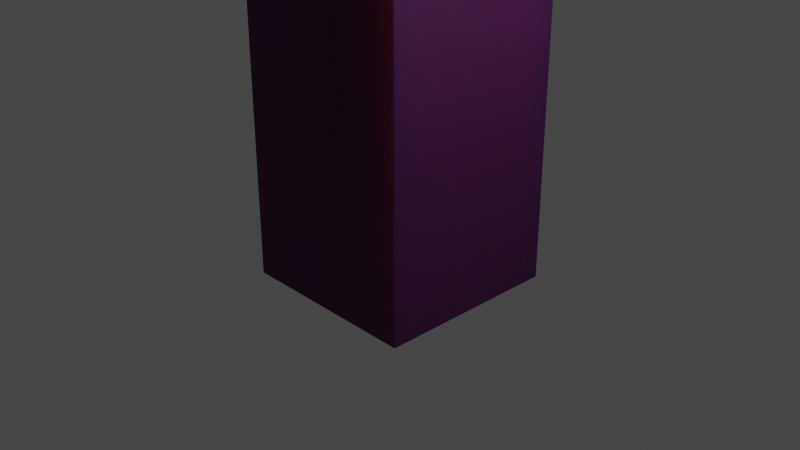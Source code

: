 # Source: steelaxe.blend  (saved by Blender 2.80.75; exported with 4.5.12 LTS)
import bpy
from mathutils import Matrix  # noqa: F401  (used for matrix-valued properties, if any)

bpy.ops.wm.read_factory_settings(use_empty=True)
scene = bpy.context.scene
scene.name = 'Scene'

# ---- collections
col_collection = bpy.data.collections.new('Collection'); scene.collection.children.link(col_collection)

# ---- images (referenced by path relative to the original .blend; pixels are not part of the script)
import os
ASSET_DIR = os.environ.get("B2B_ASSET_DIR", "")  # directory of the original .blend (textures are referenced by path, not embedded)
HERE = os.path.dirname(os.path.abspath(__file__))  # packed textures are extracted next to this script under _unpacked/

def load_image(name, relpath, width, height, colorspace="sRGB"):
    """Load a texture the original file referenced (path relative to the .blend, or extracted next to this script)."""
    p = next((c for c in (os.path.join(HERE, relpath), os.path.join(ASSET_DIR, relpath)) if relpath and os.path.exists(c)), "")
    if p:
        img = bpy.data.images.load(p, check_existing=True)
        img.name = name
    else:  # same state as the original file: an image datablock whose file is absent (Cycles renders it pink)
        img = bpy.data.images.new(name, width, height)
        img.source = "FILE"
        img.filepath = "//" + (relpath or name)
    img.colorspace_settings.name = colorspace
    return img
img_2011_06_11_09441_494x329_jpg = load_image('2011-06-11-09441-494x329.jpg', 'blender textures/2011-06-11-09441-494x329.jpg', 1024, 1024, 'sRGB')

# ---- materials (node trees are filled in below, after node groups)
mat_material = bpy.data.materials.new('Material')
mat_material.alpha_threshold = 0.0
mat_material.use_transparent_shadow = False
mat_material.line_color = (0.0, 0.0, 0.0, 1.0)
mat_material_002 = bpy.data.materials.new('Material.002')
mat_material_002.use_transparent_shadow = False

# ---- material node trees
mat_material.use_nodes = True; mat_material.node_tree.nodes.clear()
_N = mat_material.node_tree.nodes; _L = mat_material.node_tree.links
n0 = _N.new('ShaderNodeOutputMaterial'); n0.name = 'Material Output'; n0.location = (578, 293)
n1 = _N.new('ShaderNodeBsdfPrincipled'); n1.name = 'Principled BSDF'; n1.location = (288, 293)
n1.distribution = 'GGX'
n1.subsurface_method = 'BURLEY'
n1.inputs[2].default_value = 0.65
n1.inputs[3].default_value = 1.45
n1.inputs[8].default_value = 1.0
n1.inputs[10].default_value = 0.8909
n1.inputs[18].default_value = 0.6182
n1.inputs[27].default_value = (0.0, 0.0, 0.0, 1.0)
n1.inputs[28].default_value = 1.0
n2 = _N.new('ShaderNodeTexImage'); n2.name = 'Image Texture'; n2.location = (-113, 191)
n2.image = img_2011_06_11_09441_494x329_jpg
n3 = _N.new('ShaderNodeMix'); n3.name = 'Mix'; n3.location = (118, 173)
n3.data_type = 'RGBA'
n3.inputs[0].default_value = 0.8909
n3.inputs[7].default_value = (0.0, 0.0, 0.0, 1.0)
_L.new(n1.outputs[0], n0.inputs[0])
_L.new(n2.outputs[0], n3.inputs[6])
_L.new(n3.outputs[2], n1.inputs[0])
n0.is_active_output = True
mat_material_002.use_nodes = True; mat_material_002.node_tree.nodes.clear()
_N = mat_material_002.node_tree.nodes; _L = mat_material_002.node_tree.links
n0 = _N.new('ShaderNodeOutputMaterial'); n0.name = 'Material Output'; n0.location = (492, 307)
n1 = _N.new('ShaderNodeValToRGB'); n1.name = 'ColorRamp'; n1.location = (-139, 257)
while len(n1.color_ramp.elements) > 1: n1.color_ramp.elements.remove(n1.color_ramp.elements[-1])
n1.color_ramp.elements[0].position = 0.0; n1.color_ramp.elements[0].color = (0.2585, 0.2585, 0.2585, 1.0)
_e = n1.color_ramp.elements.new(0.3864); _e.color = (0.1455, 0.1455, 0.1455, 1.0)
_e = n1.color_ramp.elements.new(0.7545); _e.color = (0.0779, 0.0779, 0.0779, 1.0)
_e = n1.color_ramp.elements.new(1.0); _e.color = (0.02758, 0.02758, 0.02758, 1.0)
n2 = _N.new('ShaderNodeBsdfPrincipled'); n2.name = 'Principled BSDF'; n2.location = (202, 307)
n2.distribution = 'GGX'
n2.subsurface_method = 'BURLEY'
n2.inputs[1].default_value = 1.0
n2.inputs[2].default_value = 0.1864
n2.inputs[3].default_value = 1.45
n2.inputs[8].default_value = 1.0
n2.inputs[10].default_value = 0.2818
n2.inputs[13].default_value = 0.65
n2.inputs[15].default_value = 0.7318
n2.inputs[24].default_value = 0.1291
n2.inputs[27].default_value = (0.06562, 0.06562, 0.06562, 1.0)
n2.inputs[28].default_value = 1.0
n3 = _N.new('ShaderNodeMix'); n3.name = 'Mix'; n3.location = (32, 187)
n3.data_type = 'RGBA'
n3.inputs[0].default_value = 0.2818
n3.inputs[7].default_value = (0.09521, 0.09521, 0.09521, 1.0)
_L.new(n2.outputs[0], n0.inputs[0])
_L.new(n1.outputs[0], n3.inputs[6])
_L.new(n3.outputs[2], n2.inputs[0])
n0.is_active_output = True

# ---- world
world_world = bpy.data.worlds.new('World'); scene.world = world_world
world_world.use_nodes = True; world_world.node_tree.nodes.clear()
_N = world_world.node_tree.nodes; _L = world_world.node_tree.links
n0 = _N.new('ShaderNodeOutputWorld'); n0.name = 'World Output'; n0.location = (300, 300)
n1 = _N.new('ShaderNodeBackground'); n1.name = 'Background'; n1.location = (10, 300)
n1.inputs[0].default_value = (0.05088, 0.05088, 0.05088, 1.0)
_L.new(n1.outputs[0], n0.inputs[0])
n0.is_active_output = True
world_world.color = (0.05088, 0.05088, 0.05088)
world_world.use_sun_shadow = False
world_world.sun_shadow_jitter_overblur = 0.0

# ---- cameras
cam_camera = bpy.data.cameras.new('Camera')
cam_camera.clip_end = 100.0
cam_camera.ortho_scale = 7.314

# ---- lights
light_light = bpy.data.lights.new('Light', 'POINT')
light_light.transmission_factor = 0.0
light_light.energy = 1000.0
light_light.shadow_soft_size = 0.1
light_light.shadow_maximum_resolution = 0.006
light_light.use_absolute_resolution = True

# ---- meshes
me_cube = bpy.data.meshes.new('Cube')
me_cube.from_pydata([(1.0, 1.0, 1.0), (1.0, 1.0, -1.0), (1.0, -1.0, 1.0), (1.0, -1.0, -1.0), (-1.0, 1.0, 1.0), (-1.0, 1.0, -1.0), (-1.0, -1.0, 1.0), (-1.0, -1.0, -1.0), (1.0, 1.0, 2.751), (1.0, -1.0, 2.751), (-1.0, 1.0, 2.751), (-1.0, -1.0, 2.751), (1.0, 1.0, 4.261), (1.0, -1.0, 4.261), (-1.0, 1.0, 4.261), (-1.0, -1.0, 4.261), (1.0, 1.0, 5.562), (1.0, -1.0, 5.562), (-1.0, 1.0, 5.562), (-1.0, -1.0, 5.562), (1.0, 1.0, 7.624), (1.0, -1.0, 7.624), (-1.0, 1.0, 7.624), (-1.0, -1.0, 7.624), (1.0, 1.0, 10.16), (1.0, -1.0, 10.16), (-1.0, 1.0, 10.16), (-1.0, -1.0, 10.16), (1.0, 1.0, 13.14), (1.0, -1.0, 13.14), (-1.0, 1.0, 13.14), (-1.0, -1.0, 13.14), (1.0, 1.0, 15.93), (1.0, -1.0, 15.93), (-1.0, 1.0, 15.93), (-1.0, -1.0, 15.93), (1.0, 1.0, 18.02), (1.0, -1.0, 18.02), (-1.0, 1.0, 18.02), (-1.0, -1.0, 18.02), (1.0, 1.0, 20.04), (1.0, -1.0, 20.04), (-1.0, 1.0, 20.04), (-1.0, -1.0, 20.04), (0.8093, 1.0, 22.28), (0.8093, -1.0, 22.28), (-0.9094, 1.0, 22.28), (-0.8902, -1.0, 22.28), (1.0, 1.0, -2.546), (1.0, -1.0, -2.546), (-1.0, 1.0, -2.546), (-1.0, -1.0, -2.546), (1.0, 1.0, -3.804), (1.0, -1.0, -3.804), (-1.0, 1.0, -3.804), (-1.0, -1.0, -3.804), (1.0, 1.0, -5.571), (1.0, -1.0, -5.571), (-1.0, 1.0, -5.571), (-1.0, -1.0, -5.571)], [], [(4, 6, 11, 10), (3, 2, 6, 7), (7, 6, 4, 5), (7, 5, 50, 51), (1, 0, 2, 3), (5, 4, 0, 1), (10, 11, 15, 14), (2, 0, 8, 9), (0, 4, 10, 8), (6, 2, 9, 11), (15, 13, 17, 19), (11, 9, 13, 15), (8, 10, 14, 12), (9, 8, 12, 13), (16, 18, 22, 20), (12, 14, 18, 16), (13, 12, 16, 17), (14, 15, 19, 18), (22, 23, 27, 26), (17, 16, 20, 21), (18, 19, 23, 22), (19, 17, 21, 23), (24, 26, 30, 28), (23, 21, 25, 27), (20, 22, 26, 24), (21, 20, 24, 25), (29, 28, 32, 33), (25, 24, 28, 29), (26, 27, 31, 30), (27, 25, 29, 31), (34, 35, 39, 38), (30, 31, 35, 34), (31, 29, 33, 35), (28, 30, 34, 32), (36, 38, 42, 40), (35, 33, 37, 39), (32, 34, 38, 36), (33, 32, 36, 37), (41, 40, 44, 45), (37, 36, 40, 41), (38, 39, 43, 42), (39, 37, 41, 43), (44, 46, 47, 45), (42, 43, 47, 46), (43, 41, 45, 47), (40, 42, 46, 44), (51, 50, 54, 55), (1, 3, 49, 48), (5, 1, 48, 50), (3, 7, 51, 49), (52, 53, 57, 56), (48, 49, 53, 52), (50, 48, 52, 54), (49, 51, 55, 53), (58, 56, 57, 59), (54, 52, 56, 58), (53, 55, 59, 57), (55, 54, 58, 59)])
_uv = me_cube.uv_layers.new(name='UVMap')
_uv.uv.foreach_set('vector', [0.625, 0.75, 0.625, 0.5, 0.625, 0.5, 0.625, 0.75, 0.375, 0.25, 0.625, 0.25, 0.625, 0.5, 0.375, 0.5, 0.375, 0.5, 0.625, 0.5, 0.625, 0.75, 0.375, 0.75, 0.375, 0.5, 0.375, 0.75, 0.375, 0.75, 0.375, 0.5, 0.125, 0.5, 0.375, 0.5, 0.375, 0.75, 0.125, 0.75, 0.625, 0.5, 0.875, 0.5, 0.875, 0.75, 0.625, 0.75, 0.625, 0.75, 0.625, 0.5, 0.625, 0.5, 0.625, 0.75, 0.375, 0.75, 0.375, 0.5, 0.375, 0.5, 0.375, 0.75, 0.875, 0.75, 0.875, 0.5, 0.875, 0.5, 0.875, 0.75, 0.625, 0.5, 0.625, 0.25, 0.625, 0.25, 0.625, 0.5, 0.625, 0.5, 0.625, 0.25, 0.625, 0.25, 0.625, 0.5, 0.625, 0.5, 0.625, 0.25, 0.625, 0.25, 0.625, 0.5, 0.875, 0.75, 0.875, 0.5, 0.875, 0.5, 0.875, 0.75, 0.375, 0.75, 0.375, 0.5, 0.375, 0.5, 0.375, 0.75, 0.875, 0.75, 0.875, 0.5, 0.875, 0.5, 0.875, 0.75, 0.875, 0.75, 0.875, 0.5, 0.875, 0.5, 0.875, 0.75, 0.375, 0.75, 0.375, 0.5, 0.375, 0.5, 0.375, 0.75, 0.625, 0.75, 0.625, 0.5, 0.625, 0.5, 0.625, 0.75, 0.625, 0.75, 0.625, 0.5, 0.625, 0.5, 0.625, 0.75, 0.375, 0.75, 0.375, 0.5, 0.375, 0.5, 0.375, 0.75, 0.625, 0.75, 0.625, 0.5, 0.625, 0.5, 0.625, 0.75, 0.625, 0.5, 0.625, 0.25, 0.625, 0.25, 0.625, 0.5, 0.875, 0.75, 0.875, 0.5, 0.875, 0.5, 0.875, 0.75, 0.625, 0.5, 0.625, 0.25, 0.625, 0.25, 0.625, 0.5, 0.875, 0.75, 0.875, 0.5, 0.875, 0.5, 0.875, 0.75, 0.375, 0.75, 0.375, 0.5, 0.375, 0.5, 0.375, 0.75, 0.375, 0.75, 0.375, 0.5, 0.375, 0.5, 0.375, 0.75, 0.375, 0.75, 0.375, 0.5, 0.375, 0.5, 0.375, 0.75, 0.625, 0.75, 0.625, 0.5, 0.625, 0.5, 0.625, 0.75, 0.625, 0.5, 0.625, 0.25, 0.625, 0.25, 0.625, 0.5, 0.625, 0.75, 0.625, 0.5, 0.625, 0.5, 0.625, 0.75, 0.625, 0.75, 0.625, 0.5, 0.625, 0.5, 0.625, 0.75, 0.625, 0.5, 0.625, 0.25, 0.625, 0.25, 0.625, 0.5, 0.875, 0.75, 0.875, 0.5, 0.875, 0.5, 0.875, 0.75, 0.875, 0.75, 0.875, 0.5, 0.875, 0.5, 0.875, 0.75, 0.625, 0.5, 0.625, 0.25, 0.625, 0.25, 0.625, 0.5, 0.875, 0.75, 0.875, 0.5, 0.875, 0.5, 0.875, 0.75, 0.375, 0.75, 0.375, 0.5, 0.375, 0.5, 0.375, 0.75, 0.375, 0.75, 0.375, 0.5, 0.375, 0.5, 0.375, 0.75, 0.375, 0.75, 0.375, 0.5, 0.375, 0.5, 0.375, 0.75, 0.625, 0.75, 0.625, 0.5, 0.625, 0.5, 0.625, 0.75, 0.625, 0.5, 0.625, 0.25, 0.625, 0.25, 0.625, 0.5, 0.375, 0.0, 0.625, 0.0, 0.625, 0.25, 0.375, 0.25, 0.625, 0.75, 0.625, 0.5, 0.625, 0.5, 0.625, 0.75, 0.625, 0.5, 0.625, 0.25, 0.625, 0.25, 0.625, 0.5, 0.875, 0.75, 0.875, 0.5, 0.875, 0.5, 0.875, 0.75, 0.375, 0.5, 0.375, 0.75, 0.375, 0.75, 0.375, 0.5, 0.125, 0.5, 0.125, 0.75, 0.125, 0.75, 0.125, 0.5, 0.625, 0.5, 0.625, 0.75, 0.625, 0.75, 0.625, 0.5, 0.375, 0.25, 0.375, 0.5, 0.375, 0.5, 0.375, 0.25, 0.125, 0.5, 0.125, 0.75, 0.125, 0.75, 0.125, 0.5, 0.125, 0.5, 0.125, 0.75, 0.125, 0.75, 0.125, 0.5, 0.625, 0.5, 0.625, 0.75, 0.625, 0.75, 0.625, 0.5, 0.375, 0.25, 0.375, 0.5, 0.375, 0.5, 0.375, 0.25, 0.375, 0.75, 0.625, 0.75, 0.625, 1.0, 0.375, 1.0, 0.625, 0.5, 0.625, 0.75, 0.625, 0.75, 0.625, 0.5, 0.375, 0.25, 0.375, 0.5, 0.375, 0.5, 0.375, 0.25, 0.375, 0.5, 0.375, 0.75, 0.375, 0.75, 0.375, 0.5])
me_cube.materials.append(mat_material)
me_cube.use_remesh_preserve_volume = False
me_cube.use_remesh_preserve_attributes = False
me_cube.use_mirror_vertex_groups = False
me_cube.update()
me_cube_001 = bpy.data.meshes.new('Cube.001')
me_cube_001.from_pydata([(-1.0, -1.0, -1.0), (-1.0, -1.0, 1.0), (-1.0, 1.0, -1.0), (-1.0, 1.0, 1.0), (1.0, -1.0, -1.0), (1.0, -1.0, 1.0), (1.0, 1.0, -1.0), (1.0, 1.0, 1.0), (-1.0, -2.205, -1.319), (-1.0, -2.205, 1.316), (1.0, -2.205, -1.319), (1.0, -2.205, 1.316), (-1.0, -3.336, -1.78), (-1.0, -3.336, 1.782), (1.0, -3.336, -1.78), (1.0, -3.336, 1.782), (-1.0, -4.628, -2.275), (-1.0, -4.628, 2.511), (1.0, -4.628, -2.275), (1.0, -4.628, 2.511), (-1.0, -5.786, -2.879), (-1.0, -5.786, 3.242), (1.0, -5.786, -2.879), (1.0, -5.786, 3.242), (0.02464, -7.212, -4.004), (0.02464, -7.212, 4.182), (0.03058, -7.212, -4.004), (0.03058, -7.212, 4.182), (-1.0, 2.358, -1.409), (-1.0, 2.358, 1.451), (1.0, 2.358, -1.409), (1.0, 2.358, 1.451), (-1.0, 3.622, -1.409), (-1.0, 3.622, 1.451), (1.0, 3.622, -1.409), (1.0, 3.622, 1.451), (-1.0, 5.053, -1.409), (-1.0, 5.053, 1.451), (1.0, 5.053, -1.409), (1.0, 5.053, 1.451), (-1.0, 6.144, -1.409), (-1.0, 6.144, 1.451), (1.0, 6.144, -1.409), (1.0, 6.144, 1.451), (-1.0, -1.0, 2.757), (-1.0, 1.0, 2.757), (1.0, -1.0, 2.757), (1.0, 1.0, 2.757), (-0.5717, -0.5717, 3.944), (-0.5717, 0.5717, 3.944), (0.5717, -0.5717, 3.944), (0.5717, 0.5717, 3.944), (-0.3606, -0.3606, 4.509), (-0.3606, 0.3606, 4.509), (0.3606, -0.3606, 4.509), (0.3606, 0.3606, 4.509), (-0.01435, -0.01435, 5.288), (-0.01435, 0.01435, 5.288), (0.01435, -0.01435, 5.288), (0.01435, 0.01435, 5.288)], [], [(0, 1, 3, 2), (3, 7, 31, 29), (6, 7, 5, 4), (1, 0, 8, 9), (2, 6, 4, 0), (7, 3, 45, 47), (8, 10, 14, 12), (0, 4, 10, 8), (5, 1, 9, 11), (4, 5, 11, 10), (15, 13, 17, 19), (9, 8, 12, 13), (11, 9, 13, 15), (10, 11, 15, 14), (16, 18, 22, 20), (14, 15, 19, 18), (12, 14, 18, 16), (13, 12, 16, 17), (20, 22, 26, 24), (17, 16, 20, 21), (19, 17, 21, 23), (18, 19, 23, 22), (26, 27, 25, 24), (21, 20, 24, 25), (23, 21, 25, 27), (22, 23, 27, 26), (29, 31, 35, 33), (2, 3, 29, 28), (7, 6, 30, 31), (6, 2, 28, 30), (32, 33, 37, 36), (28, 29, 33, 32), (31, 30, 34, 35), (30, 28, 32, 34), (39, 38, 42, 43), (35, 34, 38, 39), (34, 32, 36, 38), (33, 35, 39, 37), (40, 41, 43, 42), (38, 36, 40, 42), (37, 39, 43, 41), (36, 37, 41, 40), (44, 46, 50, 48), (5, 7, 47, 46), (3, 1, 44, 45), (1, 5, 46, 44), (51, 49, 53, 55), (47, 45, 49, 51), (46, 47, 51, 50), (45, 44, 48, 49), (54, 55, 59, 58), (50, 51, 55, 54), (49, 48, 52, 53), (48, 50, 54, 52), (59, 57, 56, 58), (53, 52, 56, 57), (52, 54, 58, 56), (55, 53, 57, 59)])
_uv = me_cube_001.uv_layers.new(name='UVMap')
_uv.uv.foreach_set('vector', [0.375, 0.0, 0.625, 0.0, 0.625, 0.25, 0.375, 0.25, 0.875, 0.5, 0.625, 0.5, 0.625, 0.5, 0.875, 0.5, 0.375, 0.5, 0.625, 0.5, 0.625, 0.75, 0.375, 0.75, 0.625, 0.0, 0.375, 0.0, 0.375, 0.0, 0.625, 0.0, 0.125, 0.5, 0.375, 0.5, 0.375, 0.75, 0.125, 0.75, 0.625, 0.5, 0.875, 0.5, 0.875, 0.5, 0.625, 0.5, 0.125, 0.75, 0.375, 0.75, 0.375, 0.75, 0.125, 0.75, 0.125, 0.75, 0.375, 0.75, 0.375, 0.75, 0.125, 0.75, 0.625, 0.75, 0.875, 0.75, 0.875, 0.75, 0.625, 0.75, 0.375, 0.75, 0.625, 0.75, 0.625, 0.75, 0.375, 0.75, 0.625, 0.75, 0.875, 0.75, 0.875, 0.75, 0.625, 0.75, 0.625, 0.0, 0.375, 0.0, 0.375, 0.0, 0.625, 0.0, 0.625, 0.75, 0.875, 0.75, 0.875, 0.75, 0.625, 0.75, 0.375, 0.75, 0.625, 0.75, 0.625, 0.75, 0.375, 0.75, 0.125, 0.75, 0.375, 0.75, 0.375, 0.75, 0.125, 0.75, 0.375, 0.75, 0.625, 0.75, 0.625, 0.75, 0.375, 0.75, 0.125, 0.75, 0.375, 0.75, 0.375, 0.75, 0.125, 0.75, 0.625, 0.0, 0.375, 0.0, 0.375, 0.0, 0.625, 0.0, 0.125, 0.75, 0.375, 0.75, 0.375, 0.75, 0.125, 0.75, 0.625, 0.0, 0.375, 0.0, 0.375, 0.0, 0.625, 0.0, 0.625, 0.75, 0.875, 0.75, 0.875, 0.75, 0.625, 0.75, 0.375, 0.75, 0.625, 0.75, 0.625, 0.75, 0.375, 0.75, 0.375, 0.75, 0.625, 0.75, 0.625, 1.0, 0.375, 1.0, 0.625, 0.0, 0.375, 0.0, 0.375, 0.0, 0.625, 0.0, 0.625, 0.75, 0.875, 0.75, 0.875, 0.75, 0.625, 0.75, 0.375, 0.75, 0.625, 0.75, 0.625, 0.75, 0.375, 0.75, 0.875, 0.5, 0.625, 0.5, 0.625, 0.5, 0.875, 0.5, 0.375, 0.25, 0.625, 0.25, 0.625, 0.25, 0.375, 0.25, 0.625, 0.5, 0.375, 0.5, 0.375, 0.5, 0.625, 0.5, 0.375, 0.5, 0.125, 0.5, 0.125, 0.5, 0.375, 0.5, 0.375, 0.25, 0.625, 0.25, 0.625, 0.25, 0.375, 0.25, 0.375, 0.25, 0.625, 0.25, 0.625, 0.25, 0.375, 0.25, 0.625, 0.5, 0.375, 0.5, 0.375, 0.5, 0.625, 0.5, 0.375, 0.5, 0.125, 0.5, 0.125, 0.5, 0.375, 0.5, 0.625, 0.5, 0.375, 0.5, 0.375, 0.5, 0.625, 0.5, 0.625, 0.5, 0.375, 0.5, 0.375, 0.5, 0.625, 0.5, 0.375, 0.5, 0.125, 0.5, 0.125, 0.5, 0.375, 0.5, 0.875, 0.5, 0.625, 0.5, 0.625, 0.5, 0.875, 0.5, 0.375, 0.25, 0.625, 0.25, 0.625, 0.5, 0.375, 0.5, 0.375, 0.5, 0.125, 0.5, 0.125, 0.5, 0.375, 0.5, 0.875, 0.5, 0.625, 0.5, 0.625, 0.5, 0.875, 0.5, 0.375, 0.25, 0.625, 0.25, 0.625, 0.25, 0.375, 0.25, 0.875, 0.75, 0.625, 0.75, 0.625, 0.75, 0.875, 0.75, 0.625, 0.75, 0.625, 0.5, 0.625, 0.5, 0.625, 0.75, 0.625, 0.25, 0.625, 0.0, 0.625, 0.0, 0.625, 0.25, 0.875, 0.75, 0.625, 0.75, 0.625, 0.75, 0.875, 0.75, 0.625, 0.5, 0.875, 0.5, 0.875, 0.5, 0.625, 0.5, 0.625, 0.5, 0.875, 0.5, 0.875, 0.5, 0.625, 0.5, 0.625, 0.75, 0.625, 0.5, 0.625, 0.5, 0.625, 0.75, 0.625, 0.25, 0.625, 0.0, 0.625, 0.0, 0.625, 0.25, 0.625, 0.75, 0.625, 0.5, 0.625, 0.5, 0.625, 0.75, 0.625, 0.75, 0.625, 0.5, 0.625, 0.5, 0.625, 0.75, 0.625, 0.25, 0.625, 0.0, 0.625, 0.0, 0.625, 0.25, 0.875, 0.75, 0.625, 0.75, 0.625, 0.75, 0.875, 0.75, 0.625, 0.5, 0.875, 0.5, 0.875, 0.75, 0.625, 0.75, 0.625, 0.25, 0.625, 0.0, 0.625, 0.0, 0.625, 0.25, 0.875, 0.75, 0.625, 0.75, 0.625, 0.75, 0.875, 0.75, 0.625, 0.5, 0.875, 0.5, 0.875, 0.5, 0.625, 0.5])
me_cube_001.materials.append(mat_material_002)
me_cube_001.use_remesh_preserve_volume = False
me_cube_001.use_remesh_preserve_attributes = False
me_cube_001.use_mirror_vertex_groups = False
me_cube_001.update()

# ---- objects
ob_cube = bpy.data.objects.new('Cube', me_cube)
ob_light = bpy.data.objects.new('Light', light_light)
ob_camera = bpy.data.objects.new('Camera', cam_camera)
ob_cube_001 = bpy.data.objects.new('Cube.001', me_cube_001)

# ---- transforms, parenting, visibility, modifiers, constraints
ob_cube.location = (0.0, 0.0, 4.927)
ob_cube.lock_rotations_4d = False
ob_cube.empty_display_type = 'ARROWS'
ob_cube.lineart.crease_threshold = 0.0
ob_light.location = (4.076, 1.005, 5.904)
ob_light.rotation_euler = (0.6503, 0.05522, 1.866)
ob_light.lock_rotations_4d = False
ob_light.empty_display_type = 'ARROWS'
ob_light.color = (0.0, 0.0, 0.0, 0.0)
ob_light.lineart.crease_threshold = 0.0
ob_camera.location = (7.359, -6.926, 4.958)
ob_camera.rotation_euler = (1.109, 0.0, 0.8149)
ob_camera.lock_rotations_4d = False
ob_camera.empty_display_type = 'ARROWS'
ob_camera.color = (0.0, 0.0, 0.0, 0.0)
ob_camera.display_type = 'WIRE'
ob_camera.lineart.crease_threshold = 0.0
ob_cube_001.location = (0.0, 0.0, 27.17)
ob_cube_001.lineart.crease_threshold = 0.0

# ---- collection membership
col_collection.objects.link(ob_cube)
col_collection.objects.link(ob_light)
col_collection.objects.link(ob_camera)
col_collection.objects.link(ob_cube_001)

# ---- scene / render settings (as saved in the file)
scene.camera = ob_camera
scene.frame_start = 1; scene.frame_end = 250; scene.frame_set(1)
scene.render.engine = 'BLENDER_EEVEE_NEXT'
scene.cycles.use_denoising = False
scene.cycles.samples = 128
scene.cycles.sampling_pattern = 'TABULATED_SOBOL'
scene.cycles.use_adaptive_sampling = False
scene.cycles.use_light_tree = False
scene.view_settings.view_transform = 'Filmic'
bpy.context.view_layer.update()
